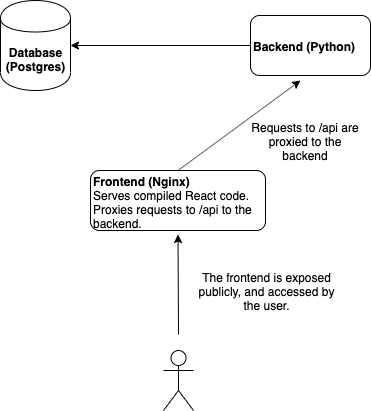

The diagram above was exported from draw.io. Its source (the exported page's mxGraphModel, read from the mxfile embedded in the PNG):
<mxGraphModel dx="1106" dy="508" grid="1" gridSize="10" guides="1" tooltips="1" connect="1" arrows="1" fold="1" page="1" pageScale="1" pageWidth="850" pageHeight="1100" math="0" shadow="0">
  <root>
    <mxCell id="0" />
    <mxCell id="1" parent="0" />
    <mxCell id="7EN-zgCCBj6d-nqU3X0V-1" value="&lt;b&gt;Database (Postgres)&lt;/b&gt;" style="shape=cylinder;whiteSpace=wrap;html=1;boundedLbl=1;backgroundOutline=1;" vertex="1" parent="1">
      <mxGeometry x="260" y="140" width="70" height="90" as="geometry" />
    </mxCell>
    <mxCell id="7EN-zgCCBj6d-nqU3X0V-5" value="&lt;b&gt;Backend (Python)&lt;/b&gt;" style="rounded=1;whiteSpace=wrap;html=1;align=left;" vertex="1" parent="1">
      <mxGeometry x="510" y="155" width="120" height="60" as="geometry" />
    </mxCell>
    <mxCell id="7EN-zgCCBj6d-nqU3X0V-6" value="&lt;b&gt;Frontend (Nginx)&lt;/b&gt;&lt;br&gt;Serves compiled React code.&lt;br&gt;Proxies requests to /api to the backend." style="rounded=1;whiteSpace=wrap;html=1;align=left;" vertex="1" parent="1">
      <mxGeometry x="350" y="310" width="175" height="60" as="geometry" />
    </mxCell>
    <mxCell id="7EN-zgCCBj6d-nqU3X0V-8" value="" style="endArrow=classic;html=1;exitX=0.5;exitY=0;exitDx=0;exitDy=0;" edge="1" parent="1" source="7EN-zgCCBj6d-nqU3X0V-6">
      <mxGeometry width="50" height="50" relative="1" as="geometry">
        <mxPoint x="420" y="310" as="sourcePoint" />
        <mxPoint x="560" y="220" as="targetPoint" />
      </mxGeometry>
    </mxCell>
    <mxCell id="7EN-zgCCBj6d-nqU3X0V-9" value="" style="endArrow=classic;html=1;exitX=0;exitY=0.5;exitDx=0;exitDy=0;entryX=1;entryY=0.5;entryDx=0;entryDy=0;" edge="1" parent="1" source="7EN-zgCCBj6d-nqU3X0V-5" target="7EN-zgCCBj6d-nqU3X0V-1">
      <mxGeometry width="50" height="50" relative="1" as="geometry">
        <mxPoint x="387.5" y="220" as="sourcePoint" />
        <mxPoint x="437.5" y="170" as="targetPoint" />
      </mxGeometry>
    </mxCell>
    <mxCell id="7EN-zgCCBj6d-nqU3X0V-10" value="Requests to /api are proxied to the backend" style="text;html=1;strokeColor=none;fillColor=none;align=center;verticalAlign=middle;whiteSpace=wrap;rounded=0;" vertex="1" parent="1">
      <mxGeometry x="510" y="270" width="110" height="20" as="geometry" />
    </mxCell>
    <mxCell id="7EN-zgCCBj6d-nqU3X0V-11" value="" style="shape=umlActor;verticalLabelPosition=bottom;labelBackgroundColor=#ffffff;verticalAlign=top;html=1;outlineConnect=0;" vertex="1" parent="1">
      <mxGeometry x="423" y="490" width="30" height="60" as="geometry" />
    </mxCell>
    <mxCell id="7EN-zgCCBj6d-nqU3X0V-14" value="" style="endArrow=classic;html=1;entryX=0.5;entryY=1;entryDx=0;entryDy=0;" edge="1" parent="1">
      <mxGeometry width="50" height="50" relative="1" as="geometry">
        <mxPoint x="438" y="474" as="sourcePoint" />
        <mxPoint x="437.5" y="374" as="targetPoint" />
      </mxGeometry>
    </mxCell>
    <mxCell id="7EN-zgCCBj6d-nqU3X0V-15" value="The frontend is exposed publicly, and accessed by the user." style="text;html=1;strokeColor=none;fillColor=none;align=center;verticalAlign=middle;whiteSpace=wrap;rounded=0;" vertex="1" parent="1">
      <mxGeometry x="453" y="420" width="147" height="20" as="geometry" />
    </mxCell>
  </root>
</mxGraphModel>